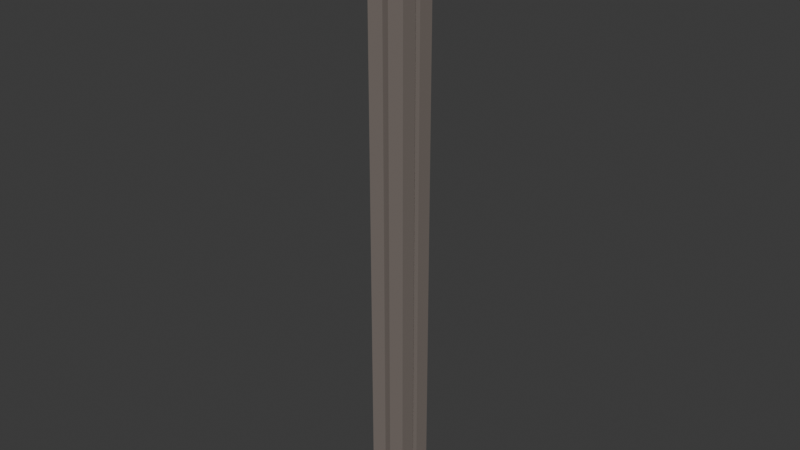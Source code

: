 # Source: PillarWithoutTree.blend  (saved by Blender 5.0.119; exported with 4.5.12 LTS)
import bpy
from mathutils import Matrix  # noqa: F401  (used for matrix-valued properties, if any)

bpy.ops.wm.read_factory_settings(use_empty=True)
scene = bpy.context.scene
scene.name = 'Scene'

# ---- collections
col_collection = bpy.data.collections.new('Collection'); scene.collection.children.link(col_collection)

# ---- materials (node trees are filled in below, after node groups)
mat_concrete = bpy.data.materials.new('Concrete')
mat_steel = bpy.data.materials.new('Steel')

# ---- material node trees
mat_concrete.use_nodes = True; mat_concrete.node_tree.nodes.clear()
_N = mat_concrete.node_tree.nodes; _L = mat_concrete.node_tree.links
n0 = _N.new('ShaderNodeBsdfPrincipled'); n0.name = 'Principled BSDF'; n0.location = (-200, 100)
n0.inputs[0].default_value = (0.1989, 0.1672, 0.1488, 1.0)
n0.inputs[2].default_value = 1.0
n1 = _N.new('ShaderNodeOutputMaterial'); n1.name = 'Material Output'; n1.location = (200, 100)
_L.new(n0.outputs[0], n1.inputs[0])
n1.is_active_output = True
mat_steel.use_nodes = True; mat_steel.node_tree.nodes.clear()
_N = mat_steel.node_tree.nodes; _L = mat_steel.node_tree.links
n0 = _N.new('ShaderNodeBsdfPrincipled'); n0.name = 'Principled BSDF'; n0.location = (-200, 100)
n0.inputs[0].default_value = (0.3284, 0.3284, 0.3284, 1.0)
n0.inputs[1].default_value = 1.0
n0.inputs[2].default_value = 0.3589
n1 = _N.new('ShaderNodeOutputMaterial'); n1.name = 'Material Output'; n1.location = (200, 100)
_L.new(n0.outputs[0], n1.inputs[0])
n1.is_active_output = True

# ---- world
world_world = bpy.data.worlds.new('World'); scene.world = world_world
world_world.use_nodes = True; world_world.node_tree.nodes.clear()
_N = world_world.node_tree.nodes; _L = world_world.node_tree.links
n0 = _N.new('ShaderNodeOutputWorld'); n0.name = 'World Output'; n0.location = (200, 100)
n1 = _N.new('ShaderNodeBackground'); n1.name = 'Background'; n1.location = (-200, 100)
n1.inputs[0].default_value = (0.05088, 0.05088, 0.05088, 1.0)
_L.new(n1.outputs[0], n0.inputs[0])
n0.is_active_output = True
world_world.color = (0.05088, 0.05088, 0.05088)
world_world.sun_shadow_jitter_overblur = 0.0

# ---- meshes
me_cube_001 = bpy.data.meshes.new('Cube.001')
me_cube_001.from_pydata([(-14.71, -14.71, -3.297), (-16.0, -16.0, 1.0), (-14.71, 14.71, -3.297), (-16.0, 16.0, 1.0), (14.71, -14.71, -3.297), (16.0, -16.0, 1.0), (14.71, 14.71, -3.297), (16.0, 16.0, 1.0), (-16.0, 16.0, -1.0), (-16.0, -16.0, -1.0), (16.0, 16.0, -1.0), (16.0, -16.0, -1.0), (-14.67, 14.67, -4.0), (-14.67, -14.67, -4.0), (14.67, 14.67, -4.0), (14.67, -14.67, -4.0), (-14.67, 0.0, -4.0), (0.0, 14.67, -4.0), (14.67, 0.0, -4.0), (0.0, -14.67, -4.0), (0.0, 0.0, -4.0), (1.994, -1.994, -4.0), (12.67, -1.994, -4.0), (12.67, -12.67, -4.0), (1.994, -12.67, -4.0), (-12.67, -1.994, -4.0), (-1.994, -1.994, -4.0), (-1.994, -12.67, -4.0), (-12.67, -12.67, -4.0), (-12.67, 12.67, -4.0), (-1.994, 12.67, -4.0), (-1.994, 1.994, -4.0), (-12.67, 1.994, -4.0), (1.994, 12.67, -4.0), (12.67, 12.67, -4.0), (12.67, 1.994, -4.0), (1.994, 1.994, -4.0), (12.67, -1.994, -412.0), (1.994, -1.994, -412.0), (1.994, -12.67, -412.0), (12.67, -12.67, -412.0), (-1.994, -1.994, -412.0), (-12.67, -1.994, -412.0), (-12.67, -12.67, -412.0), (-1.994, -12.67, -412.0), (-1.994, 12.67, -412.0), (-12.67, 12.67, -412.0), (-12.67, 1.994, -412.0), (-1.994, 1.994, -412.0), (12.67, 12.67, -412.0), (1.994, 12.67, -412.0), (1.994, 1.994, -412.0), (12.67, 1.994, -412.0), (12.67, 12.67, -5.68), (1.994, 12.67, -5.68), (1.994, 1.994, -5.68), (12.67, 1.994, -5.68), (-1.994, 12.67, -5.68), (-12.67, 12.67, -5.68), (-12.67, 1.994, -5.68), (-1.994, 1.994, -5.68), (12.67, -1.994, -5.68), (1.994, -1.994, -5.68), (1.994, -12.67, -5.68), (12.67, -12.67, -5.68), (-1.994, -1.994, -5.68), (-12.67, -1.994, -5.68), (-12.67, -12.67, -5.68), (-1.994, -12.67, -5.68), (1.994, 12.67, -4.84), (1.994, 1.994, -4.84), (12.67, 12.67, -4.84), (12.67, 1.994, -4.84), (1.994, -1.994, -4.84), (1.994, -12.67, -4.84), (12.67, -1.994, -4.84), (12.67, -12.67, -4.84), (-12.67, 12.67, -4.893), (-12.67, 1.994, -4.893), (-1.994, 12.67, -4.893), (-1.994, 1.994, -4.893), (-12.67, -1.994, -4.84), (-12.67, -12.67, -4.84), (-1.994, -1.994, -4.84), (-1.994, -12.67, -4.84), (12.85, 12.85, -4.84), (12.85, 12.85, -5.68), (12.85, 1.816, -4.84), (12.85, 1.816, -5.68), (1.816, 1.816, -5.68), (1.816, 12.85, -5.68), (-1.816, 12.85, -4.893), (-1.816, 12.85, -5.68), (-1.816, 1.816, -4.893), (-1.816, 1.816, -5.68), (-12.85, 1.816, -5.68), (-12.85, 12.85, -5.68), (12.85, -1.816, -4.84), (12.85, -1.816, -5.68), (12.85, -12.85, -4.84), (12.85, -12.85, -5.68), (1.816, -12.85, -5.68), (1.816, -1.816, -5.68), (-1.816, -1.816, -4.84), (-1.816, -1.816, -5.68), (-1.816, -12.85, -4.84), (-1.816, -12.85, -5.68), (-12.85, -12.85, -5.68), (-12.85, -1.816, -5.68), (1.816, 12.85, -4.84), (1.816, 1.816, -4.84), (1.816, -1.816, -4.84), (1.816, -12.85, -4.84), (-12.85, 12.85, -4.893), (-12.85, 1.816, -4.893), (-12.85, -1.816, -4.84), (-12.85, -12.85, -4.84), (-14.71, 14.71, -1.967), (-14.71, -14.71, -1.967), (14.71, 14.71, -1.967), (14.71, -14.71, -1.967), (-14.86, 14.86, -3.297), (-14.86, -14.86, -3.297), (14.86, 14.86, -3.297), (14.86, -14.86, -3.297), (-14.86, 14.86, -1.966), (14.86, 14.86, -1.966), (14.86, -14.86, -1.966), (-14.86, -14.86, -1.966)], [], [(9, 1, 3, 8), (8, 3, 7, 10), (10, 7, 5, 11), (11, 5, 1, 9), (6, 4, 15, 18, 14), (7, 3, 1, 5), (117, 118, 9, 8), (119, 117, 8, 10), (120, 119, 10, 11), (118, 120, 11, 9), (58, 57, 45, 46), (0, 2, 12, 16, 13), (4, 0, 13, 19, 15), (2, 6, 14, 17, 12), (63, 62, 38, 39), (66, 65, 41, 42), (62, 61, 37, 38), (20, 18, 22, 21), (18, 15, 23, 22), (15, 19, 24, 23), (19, 20, 21, 24), (16, 20, 26, 25), (20, 19, 27, 26), (19, 13, 28, 27), (13, 16, 25, 28), (12, 17, 30, 29), (17, 20, 31, 30), (20, 16, 32, 31), (16, 12, 29, 32), (17, 14, 34, 33), (14, 18, 35, 34), (18, 20, 36, 35), (20, 17, 33, 36), (38, 37, 40, 39), (42, 41, 44, 43), (46, 45, 48, 47), (50, 49, 52, 51), (67, 66, 42, 43), (54, 53, 49, 50), (61, 64, 40, 37), (59, 58, 46, 47), (65, 68, 44, 41), (55, 54, 50, 51), (64, 63, 39, 40), (57, 60, 48, 45), (68, 67, 43, 44), (53, 56, 52, 49), (60, 59, 47, 48), (56, 55, 51, 52), (83, 84, 105, 103), (64, 61, 98, 100), (82, 81, 115, 116), (53, 54, 90, 86), (76, 74, 112, 99), (63, 64, 100, 101), (81, 83, 103, 115), (54, 55, 89, 90), (75, 76, 99, 97), (56, 53, 86, 88), (73, 75, 97, 111), (65, 66, 108, 104), (55, 56, 88, 89), (74, 73, 111, 112), (66, 67, 107, 108), (68, 65, 104, 106), (33, 34, 71, 69), (36, 33, 69, 70), (34, 35, 72, 71), (35, 36, 70, 72), (24, 21, 73, 74), (21, 22, 75, 73), (22, 23, 76, 75), (23, 24, 74, 76), (29, 30, 79, 77), (32, 29, 77, 78), (30, 31, 80, 79), (31, 32, 78, 80), (25, 26, 83, 81), (28, 25, 81, 82), (26, 27, 84, 83), (27, 28, 82, 84), (87, 110, 89, 88), (85, 87, 88, 86), (110, 109, 90, 89), (109, 85, 86, 90), (93, 114, 95, 94), (91, 93, 94, 92), (114, 113, 96, 95), (113, 91, 92, 96), (99, 112, 101, 100), (97, 99, 100, 98), (111, 97, 98, 102), (112, 111, 102, 101), (105, 116, 107, 106), (103, 105, 106, 104), (116, 115, 108, 107), (115, 103, 104, 108), (61, 62, 102, 98), (69, 71, 85, 109), (84, 82, 116, 105), (62, 63, 101, 102), (70, 69, 109, 110), (71, 72, 87, 85), (77, 79, 91, 113), (59, 60, 94, 95), (72, 70, 110, 87), (78, 77, 113, 114), (60, 57, 92, 94), (79, 80, 93, 91), (58, 59, 95, 96), (67, 68, 106, 107), (80, 78, 114, 93), (57, 58, 96, 92), (2, 0, 122, 121), (120, 118, 128, 127), (4, 6, 123, 124), (117, 119, 126, 125), (122, 124, 127, 128), (124, 123, 126, 127), (123, 121, 125, 126), (121, 122, 128, 125), (118, 117, 125, 128), (0, 4, 124, 122), (119, 120, 127, 126), (6, 2, 121, 123)])
me_cube_001.polygons.foreach_set('material_index', [0, 0, 0, 0, 0, 0, 0, 0, 0, 0, 0, 0, 0, 0, 0, 0, 0, 0, 0, 0, 0, 0, 0, 0, 0, 0, 0, 0, 0, 0, 0, 0, 0, 0, 0, 0, 0, 0, 0, 0, 0, 0, 0, 0, 0, 0, 0, 0, 0, 1, 1, 1, 1, 1, 1, 1, 1, 1, 1, 1, 1, 1, 1, 1, 1, 0, 0, 0, 0, 0, 0, 0, 0, 0, 0, 0, 0, 0, 0, 0, 0, 1, 1, 1, 1, 1, 1, 1, 1, 1, 1, 1, 1, 1, 1, 1, 1, 1, 1, 1, 1, 1, 1, 1, 1, 1, 1, 1, 1, 1, 1, 1, 1, 1, 1, 1, 1, 1, 1, 1, 1, 1, 1, 1, 1])
_uv = me_cube_001.uv_layers.new(name='UVMap')
_uv.uv.foreach_set('vector', [0.375, 0.0, 0.625, 0.0, 0.625, 0.25, 0.375, 0.25, 0.375, 0.25, 0.625, 0.25, 0.625, 0.5, 0.375, 0.5, 0.375, 0.5, 0.625, 0.5, 0.625, 0.75, 0.375, 0.75, 0.375, 0.75, 0.625, 0.75, 0.625, 1.0, 0.375, 1.0, 0.3646, 0.5104, 0.3646, 0.7396, 0.3646, 0.7396, 0.3646, 0.625, 0.3646, 0.5104, 0.625, 0.5, 0.875, 0.5, 0.875, 0.75, 0.625, 0.75, 0.1351, 0.5101, 0.1351, 0.7399, 0.125, 0.75, 0.125, 0.5, 0.3649, 0.5101, 0.1351, 0.5101, 0.125, 0.5, 0.375, 0.5, 0.3649, 0.7399, 0.3649, 0.5101, 0.375, 0.5, 0.375, 0.75, 0.1351, 0.7399, 0.3649, 0.7399, 0.375, 0.75, 0.125, 0.75, 0.151, 0.526, 0.2344, 0.526, 0.2344, 0.526, 0.151, 0.526, 0.1354, 0.7396, 0.1354, 0.5104, 0.1354, 0.5104, 0.1354, 0.625, 0.1354, 0.7396, 0.3646, 0.7396, 0.1354, 0.7396, 0.1354, 0.7396, 0.25, 0.7396, 0.3646, 0.7396, 0.1354, 0.5104, 0.3646, 0.5104, 0.3646, 0.5104, 0.25, 0.5104, 0.1354, 0.5104, 0.2656, 0.724, 0.2656, 0.6406, 0.2656, 0.6406, 0.2656, 0.724, 0.151, 0.6406, 0.2344, 0.6406, 0.2344, 0.6406, 0.151, 0.6406, 0.2656, 0.6406, 0.349, 0.6406, 0.349, 0.6406, 0.2656, 0.6406, 0.25, 0.625, 0.3646, 0.625, 0.349, 0.6406, 0.2656, 0.6406, 0.3646, 0.625, 0.3646, 0.7396, 0.349, 0.724, 0.349, 0.6406, 0.3646, 0.7396, 0.25, 0.7396, 0.2656, 0.724, 0.349, 0.724, 0.25, 0.7396, 0.25, 0.625, 0.2656, 0.6406, 0.2656, 0.724, 0.1354, 0.625, 0.25, 0.625, 0.2344, 0.6406, 0.151, 0.6406, 0.25, 0.625, 0.25, 0.7396, 0.2344, 0.724, 0.2344, 0.6406, 0.25, 0.7396, 0.1354, 0.7396, 0.151, 0.724, 0.2344, 0.724, 0.1354, 0.7396, 0.1354, 0.625, 0.151, 0.6406, 0.151, 0.724, 0.1354, 0.5104, 0.25, 0.5104, 0.2344, 0.526, 0.151, 0.526, 0.25, 0.5104, 0.25, 0.625, 0.2344, 0.6094, 0.2344, 0.526, 0.25, 0.625, 0.1354, 0.625, 0.151, 0.6094, 0.2344, 0.6094, 0.1354, 0.625, 0.1354, 0.5104, 0.151, 0.526, 0.151, 0.6094, 0.25, 0.5104, 0.3646, 0.5104, 0.349, 0.526, 0.2656, 0.526, 0.3646, 0.5104, 0.3646, 0.625, 0.349, 0.6094, 0.349, 0.526, 0.3646, 0.625, 0.25, 0.625, 0.2656, 0.6094, 0.349, 0.6094, 0.25, 0.625, 0.25, 0.5104, 0.2656, 0.526, 0.2656, 0.6094, 0.2656, 0.6406, 0.349, 0.6406, 0.349, 0.724, 0.2656, 0.724, 0.151, 0.6406, 0.2344, 0.6406, 0.2344, 0.724, 0.151, 0.724, 0.151, 0.526, 0.2344, 0.526, 0.2344, 0.6094, 0.151, 0.6094, 0.2656, 0.526, 0.349, 0.526, 0.349, 0.6094, 0.2656, 0.6094, 0.151, 0.724, 0.151, 0.6406, 0.151, 0.6406, 0.151, 0.724, 0.2656, 0.526, 0.349, 0.526, 0.349, 0.526, 0.2656, 0.526, 0.349, 0.6406, 0.349, 0.724, 0.349, 0.724, 0.349, 0.6406, 0.151, 0.6094, 0.151, 0.526, 0.151, 0.526, 0.151, 0.6094, 0.2344, 0.6406, 0.2344, 0.724, 0.2344, 0.724, 0.2344, 0.6406, 0.2656, 0.6094, 0.2656, 0.526, 0.2656, 0.526, 0.2656, 0.6094, 0.349, 0.724, 0.2656, 0.724, 0.2656, 0.724, 0.349, 0.724, 0.2344, 0.526, 0.2344, 0.6094, 0.2344, 0.6094, 0.2344, 0.526, 0.2344, 0.724, 0.151, 0.724, 0.151, 0.724, 0.2344, 0.724, 0.349, 0.526, 0.349, 0.6094, 0.349, 0.6094, 0.349, 0.526, 0.2344, 0.6094, 0.151, 0.6094, 0.151, 0.6094, 0.2344, 0.6094, 0.349, 0.6094, 0.2656, 0.6094, 0.2656, 0.6094, 0.349, 0.6094, 0.2344, 0.6406, 0.2344, 0.724, 0.2344, 0.724, 0.2344, 0.6406, 0.349, 0.724, 0.349, 0.6406, 0.349, 0.6406, 0.349, 0.724, 0.151, 0.724, 0.151, 0.6406, 0.151, 0.6406, 0.151, 0.724, 0.349, 0.526, 0.2656, 0.526, 0.2656, 0.526, 0.349, 0.526, 0.349, 0.724, 0.2656, 0.724, 0.2656, 0.724, 0.349, 0.724, 0.2656, 0.724, 0.349, 0.724, 0.349, 0.724, 0.2656, 0.724, 0.151, 0.6406, 0.2344, 0.6406, 0.2344, 0.6406, 0.151, 0.6406, 0.2656, 0.526, 0.2656, 0.6094, 0.2656, 0.6094, 0.2656, 0.526, 0.349, 0.6406, 0.349, 0.724, 0.349, 0.724, 0.349, 0.6406, 0.349, 0.6094, 0.349, 0.526, 0.349, 0.526, 0.349, 0.6094, 0.2656, 0.6406, 0.349, 0.6406, 0.349, 0.6406, 0.2656, 0.6406, 0.2344, 0.6406, 0.151, 0.6406, 0.151, 0.6406, 0.2344, 0.6406, 0.2656, 0.6094, 0.349, 0.6094, 0.349, 0.6094, 0.2656, 0.6094, 0.2656, 0.724, 0.2656, 0.6406, 0.2656, 0.6406, 0.2656, 0.724, 0.151, 0.6406, 0.151, 0.724, 0.151, 0.724, 0.151, 0.6406, 0.2344, 0.724, 0.2344, 0.6406, 0.2344, 0.6406, 0.2344, 0.724, 0.2656, 0.526, 0.349, 0.526, 0.349, 0.526, 0.2656, 0.526, 0.2656, 0.6094, 0.2656, 0.526, 0.2656, 0.526, 0.2656, 0.6094, 0.349, 0.526, 0.349, 0.6094, 0.349, 0.6094, 0.349, 0.526, 0.349, 0.6094, 0.2656, 0.6094, 0.2656, 0.6094, 0.349, 0.6094, 0.2656, 0.724, 0.2656, 0.6406, 0.2656, 0.6406, 0.2656, 0.724, 0.2656, 0.6406, 0.349, 0.6406, 0.349, 0.6406, 0.2656, 0.6406, 0.349, 0.6406, 0.349, 0.724, 0.349, 0.724, 0.349, 0.6406, 0.349, 0.724, 0.2656, 0.724, 0.2656, 0.724, 0.349, 0.724, 0.151, 0.526, 0.2344, 0.526, 0.2344, 0.526, 0.151, 0.526, 0.151, 0.6094, 0.151, 0.526, 0.151, 0.526, 0.151, 0.6094, 0.2344, 0.526, 0.2344, 0.6094, 0.2344, 0.6094, 0.2344, 0.526, 0.2344, 0.6094, 0.151, 0.6094, 0.151, 0.6094, 0.2344, 0.6094, 0.151, 0.6406, 0.2344, 0.6406, 0.2344, 0.6406, 0.151, 0.6406, 0.151, 0.724, 0.151, 0.6406, 0.151, 0.6406, 0.151, 0.724, 0.2344, 0.6406, 0.2344, 0.724, 0.2344, 0.724, 0.2344, 0.6406, 0.2344, 0.724, 0.151, 0.724, 0.151, 0.724, 0.2344, 0.724, 0.349, 0.6094, 0.2656, 0.6094, 0.2656, 0.6094, 0.349, 0.6094, 0.349, 0.526, 0.349, 0.6094, 0.349, 0.6094, 0.349, 0.526, 0.2656, 0.6094, 0.2656, 0.526, 0.2656, 0.526, 0.2656, 0.6094, 0.2656, 0.526, 0.349, 0.526, 0.349, 0.526, 0.2656, 0.526, 0.2344, 0.6094, 0.151, 0.6094, 0.151, 0.6094, 0.2344, 0.6094, 0.2344, 0.526, 0.2344, 0.6094, 0.2344, 0.6094, 0.2344, 0.526, 0.151, 0.6094, 0.151, 0.526, 0.151, 0.526, 0.151, 0.6094, 0.151, 0.526, 0.2344, 0.526, 0.2344, 0.526, 0.151, 0.526, 0.349, 0.724, 0.2656, 0.724, 0.2656, 0.724, 0.349, 0.724, 0.349, 0.6406, 0.349, 0.724, 0.349, 0.724, 0.349, 0.6406, 0.2656, 0.6406, 0.349, 0.6406, 0.349, 0.6406, 0.2656, 0.6406, 0.2656, 0.724, 0.2656, 0.6406, 0.2656, 0.6406, 0.2656, 0.724, 0.2344, 0.724, 0.151, 0.724, 0.151, 0.724, 0.2344, 0.724, 0.2344, 0.6406, 0.2344, 0.724, 0.2344, 0.724, 0.2344, 0.6406, 0.151, 0.724, 0.151, 0.6406, 0.151, 0.6406, 0.151, 0.724, 0.151, 0.6406, 0.2344, 0.6406, 0.2344, 0.6406, 0.151, 0.6406, 0.349, 0.6406, 0.2656, 0.6406, 0.2656, 0.6406, 0.349, 0.6406, 0.2656, 0.526, 0.349, 0.526, 0.349, 0.526, 0.2656, 0.526, 0.2344, 0.724, 0.151, 0.724, 0.151, 0.724, 0.2344, 0.724, 0.2656, 0.6406, 0.2656, 0.724, 0.2656, 0.724, 0.2656, 0.6406, 0.2656, 0.6094, 0.2656, 0.526, 0.2656, 0.526, 0.2656, 0.6094, 0.349, 0.526, 0.349, 0.6094, 0.349, 0.6094, 0.349, 0.526, 0.151, 0.526, 0.2344, 0.526, 0.2344, 0.526, 0.151, 0.526, 0.151, 0.6094, 0.2344, 0.6094, 0.2344, 0.6094, 0.151, 0.6094, 0.349, 0.6094, 0.2656, 0.6094, 0.2656, 0.6094, 0.349, 0.6094, 0.151, 0.6094, 0.151, 0.526, 0.151, 0.526, 0.151, 0.6094, 0.2344, 0.6094, 0.2344, 0.526, 0.2344, 0.526, 0.2344, 0.6094, 0.2344, 0.526, 0.2344, 0.6094, 0.2344, 0.6094, 0.2344, 0.526, 0.151, 0.526, 0.151, 0.6094, 0.151, 0.6094, 0.151, 0.526, 0.151, 0.724, 0.2344, 0.724, 0.2344, 0.724, 0.151, 0.724, 0.2344, 0.6094, 0.151, 0.6094, 0.151, 0.6094, 0.2344, 0.6094, 0.2344, 0.526, 0.151, 0.526, 0.151, 0.526, 0.2344, 0.526, 0.1354, 0.5104, 0.1354, 0.7396, 0.1354, 0.7396, 0.1354, 0.5104, 0.3649, 0.7399, 0.1351, 0.7399, 0.1351, 0.7399, 0.3649, 0.7399, 0.3646, 0.7396, 0.3646, 0.5104, 0.3646, 0.5104, 0.3646, 0.7396, 0.1351, 0.5101, 0.3649, 0.5101, 0.3649, 0.5101, 0.1351, 0.5101, 0.1354, 0.7396, 0.3646, 0.7396, 0.3649, 0.7399, 0.1351, 0.7399, 0.3646, 0.7396, 0.3646, 0.5104, 0.3649, 0.5101, 0.3649, 0.7399, 0.3646, 0.5104, 0.1354, 0.5104, 0.1351, 0.5101, 0.3649, 0.5101, 0.1354, 0.5104, 0.1354, 0.7396, 0.1351, 0.7399, 0.1351, 0.5101, 0.1351, 0.7399, 0.1351, 0.5101, 0.1351, 0.5101, 0.1351, 0.7399, 0.1354, 0.7396, 0.3646, 0.7396, 0.3646, 0.7396, 0.1354, 0.7396, 0.3649, 0.5101, 0.3649, 0.7399, 0.3649, 0.7399, 0.3649, 0.5101, 0.3646, 0.5104, 0.1354, 0.5104, 0.1354, 0.5104, 0.3646, 0.5104])
me_cube_001.materials.append(mat_concrete)
me_cube_001.materials.append(mat_steel)
me_cube_001.update()

# ---- objects
ob_cube = bpy.data.objects.new('Cube', me_cube_001)

# ---- transforms, parenting, visibility, modifiers, constraints
ob_cube.location = (0.0, 0.0, -1.0)

# ---- collection membership
col_collection.objects.link(ob_cube)

# ---- scene / render settings (as saved in the file)
scene.frame_start = 1; scene.frame_end = 250; scene.frame_set(1)
scene.render.engine = 'BLENDER_EEVEE_NEXT'
scene.render.bake_bias = 0.0
scene.render.bake_samples = 0
scene.cycles.sampling_pattern = 'TABULATED_SOBOL'
scene.eevee.use_volume_custom_range = False
bpy.context.view_layer.update()

# ---- added for rendering (the .blend has no active camera and no usable light): camera, sun
cam_auto = bpy.data.cameras.new('AutoCamera')
cam_auto.lens = 50.0
cam_auto.sensor_width = 36.0
cam_auto.clip_end = 6746.28
ob_auto_camera = bpy.data.objects.new('AutoCamera', cam_auto)
scene.collection.objects.link(ob_auto_camera)
ob_auto_camera.location = (384.405, -461.286, 101.024)
ob_auto_camera.rotation_euler = (1.09748, -7.21219e-08, 0.694738)
scene.camera = ob_auto_camera
light_auto_sun = bpy.data.lights.new('AutoSun', 'SUN')
light_auto_sun.energy = 3.0
light_auto_sun.angle = 0.0523599
ob_auto_sun = bpy.data.objects.new('AutoSun', light_auto_sun)
scene.collection.objects.link(ob_auto_sun)
ob_auto_sun.rotation_euler = (0.872665, 0.174533, 0.523599)
bpy.context.view_layer.update()
